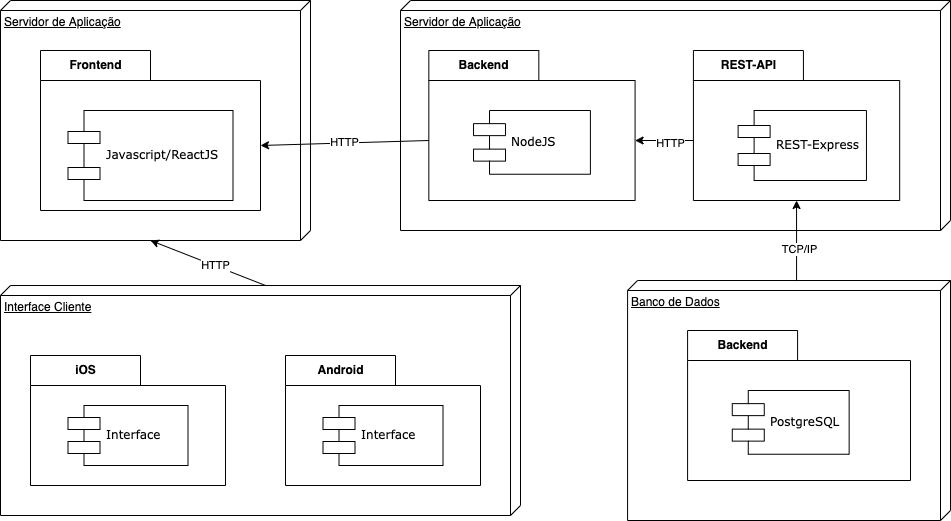

The diagram above was exported from draw.io. Its source (the exported page's mxGraphModel, read from the mxfile embedded in the PNG):
<mxGraphModel dx="1261" dy="861" grid="1" gridSize="10" guides="1" tooltips="1" connect="1" arrows="1" fold="1" page="1" pageScale="1" pageWidth="1100" pageHeight="850" background="none" math="0" shadow="0">
  <root>
    <mxCell id="0" />
    <mxCell id="1" parent="0" />
    <mxCell id="6ceupG4mSe1kxuCX_Eh3-22" value="" style="html=1;strokeColor=none;resizeWidth=1;resizeHeight=1;fillColor=none;part=1;connectable=0;allowArrows=0;deletable=0;" vertex="1" parent="1">
      <mxGeometry x="485" y="140" width="206.25" height="105" as="geometry" />
    </mxCell>
    <mxCell id="6ceupG4mSe1kxuCX_Eh3-34" value="" style="group" vertex="1" connectable="0" parent="1">
      <mxGeometry x="747.08" y="330" width="322.9200000000001" height="240" as="geometry" />
    </mxCell>
    <mxCell id="6ceupG4mSe1kxuCX_Eh3-26" value="Banco de Dados" style="verticalAlign=top;align=left;spacingTop=8;spacingLeft=2;spacingRight=12;shape=cube;size=10;direction=south;fontStyle=4;html=1;" vertex="1" parent="6ceupG4mSe1kxuCX_Eh3-34">
      <mxGeometry width="322.92" height="240" as="geometry" />
    </mxCell>
    <mxCell id="6ceupG4mSe1kxuCX_Eh3-27" value="Backend" style="shape=folder;fontStyle=1;tabWidth=110;tabHeight=30;tabPosition=left;html=1;boundedLbl=1;labelInHeader=1;container=1;collapsible=0;" vertex="1" parent="6ceupG4mSe1kxuCX_Eh3-34">
      <mxGeometry x="60" y="50" width="222.92000000000002" height="150" as="geometry" />
    </mxCell>
    <mxCell id="6ceupG4mSe1kxuCX_Eh3-28" value="" style="html=1;strokeColor=none;resizeWidth=1;resizeHeight=1;fillColor=none;part=1;connectable=0;allowArrows=0;deletable=0;" vertex="1" parent="6ceupG4mSe1kxuCX_Eh3-27">
      <mxGeometry width="206.25" height="105" relative="1" as="geometry">
        <mxPoint y="30" as="offset" />
      </mxGeometry>
    </mxCell>
    <mxCell id="6ceupG4mSe1kxuCX_Eh3-29" value="PostgreSQL" style="shape=component;align=left;spacingLeft=36;rounded=0;shadow=0;comic=0;labelBackgroundColor=none;strokeWidth=1;fontFamily=Verdana;fontSize=12;html=1;" vertex="1" parent="6ceupG4mSe1kxuCX_Eh3-27">
      <mxGeometry x="44.69" y="60" width="116.88" height="63.75" as="geometry" />
    </mxCell>
    <mxCell id="6ceupG4mSe1kxuCX_Eh3-35" value="" style="group" vertex="1" connectable="0" parent="1">
      <mxGeometry x="520" y="50" width="550" height="230" as="geometry" />
    </mxCell>
    <mxCell id="6ceupG4mSe1kxuCX_Eh3-18" value="Servidor de Aplicação" style="verticalAlign=top;align=left;spacingTop=8;spacingLeft=2;spacingRight=12;shape=cube;size=10;direction=south;fontStyle=4;html=1;" vertex="1" parent="6ceupG4mSe1kxuCX_Eh3-35">
      <mxGeometry width="550" height="230" as="geometry" />
    </mxCell>
    <mxCell id="6ceupG4mSe1kxuCX_Eh3-19" value="Backend" style="shape=folder;fontStyle=1;tabWidth=110;tabHeight=30;tabPosition=left;html=1;boundedLbl=1;labelInHeader=1;container=1;collapsible=0;" vertex="1" parent="6ceupG4mSe1kxuCX_Eh3-35">
      <mxGeometry x="28.33000000000004" y="50" width="206.25" height="150" as="geometry" />
    </mxCell>
    <mxCell id="6ceupG4mSe1kxuCX_Eh3-20" value="" style="html=1;strokeColor=none;resizeWidth=1;resizeHeight=1;fillColor=none;part=1;connectable=0;allowArrows=0;deletable=0;" vertex="1" parent="6ceupG4mSe1kxuCX_Eh3-19">
      <mxGeometry width="206.25" height="105" relative="1" as="geometry">
        <mxPoint y="30" as="offset" />
      </mxGeometry>
    </mxCell>
    <mxCell id="6ceupG4mSe1kxuCX_Eh3-21" value="NodeJS" style="shape=component;align=left;spacingLeft=36;rounded=0;shadow=0;comic=0;labelBackgroundColor=none;strokeWidth=1;fontFamily=Verdana;fontSize=12;html=1;" vertex="1" parent="6ceupG4mSe1kxuCX_Eh3-19">
      <mxGeometry x="44.69" y="60" width="116.88" height="63.75" as="geometry" />
    </mxCell>
    <mxCell id="6ceupG4mSe1kxuCX_Eh3-23" value="REST-API" style="shape=folder;fontStyle=1;tabWidth=110;tabHeight=30;tabPosition=left;html=1;boundedLbl=1;labelInHeader=1;container=1;collapsible=0;" vertex="1" parent="6ceupG4mSe1kxuCX_Eh3-35">
      <mxGeometry x="292.91999999999996" y="50" width="206.25" height="150" as="geometry" />
    </mxCell>
    <mxCell id="6ceupG4mSe1kxuCX_Eh3-24" value="" style="html=1;strokeColor=none;resizeWidth=1;resizeHeight=1;fillColor=none;part=1;connectable=0;allowArrows=0;deletable=0;" vertex="1" parent="6ceupG4mSe1kxuCX_Eh3-23">
      <mxGeometry width="206.25" height="105" relative="1" as="geometry">
        <mxPoint y="30" as="offset" />
      </mxGeometry>
    </mxCell>
    <mxCell id="6ceupG4mSe1kxuCX_Eh3-25" value="REST-Express" style="shape=component;align=left;spacingLeft=36;rounded=0;shadow=0;comic=0;labelBackgroundColor=none;strokeWidth=1;fontFamily=Verdana;fontSize=12;html=1;" vertex="1" parent="6ceupG4mSe1kxuCX_Eh3-23">
      <mxGeometry x="44.69" y="60" width="128.34" height="70" as="geometry" />
    </mxCell>
    <mxCell id="6ceupG4mSe1kxuCX_Eh3-40" value="" style="endArrow=classic;html=1;rounded=0;exitX=0;exitY=0;exitDx=0;exitDy=90;exitPerimeter=0;entryX=0;entryY=0;entryDx=206.25;entryDy=90;entryPerimeter=0;" edge="1" parent="6ceupG4mSe1kxuCX_Eh3-35" source="6ceupG4mSe1kxuCX_Eh3-23" target="6ceupG4mSe1kxuCX_Eh3-19">
      <mxGeometry width="50" height="50" relative="1" as="geometry">
        <mxPoint x="80" y="270" as="sourcePoint" />
        <mxPoint x="130" y="220" as="targetPoint" />
      </mxGeometry>
    </mxCell>
    <mxCell id="6ceupG4mSe1kxuCX_Eh3-42" value="HTTP" style="edgeLabel;html=1;align=center;verticalAlign=middle;resizable=0;points=[];" vertex="1" connectable="0" parent="6ceupG4mSe1kxuCX_Eh3-40">
      <mxGeometry x="0.1286" y="-1" relative="1" as="geometry">
        <mxPoint x="10" y="3" as="offset" />
      </mxGeometry>
    </mxCell>
    <mxCell id="6ceupG4mSe1kxuCX_Eh3-36" value="" style="group" vertex="1" connectable="0" parent="1">
      <mxGeometry x="120" y="335" width="520" height="230" as="geometry" />
    </mxCell>
    <mxCell id="6ceupG4mSe1kxuCX_Eh3-1" value="Interface Cliente" style="verticalAlign=top;align=left;spacingTop=8;spacingLeft=2;spacingRight=12;shape=cube;size=10;direction=south;fontStyle=4;html=1;" vertex="1" parent="6ceupG4mSe1kxuCX_Eh3-36">
      <mxGeometry width="520" height="230" as="geometry" />
    </mxCell>
    <mxCell id="6ceupG4mSe1kxuCX_Eh3-5" value="iOS" style="shape=folder;fontStyle=1;tabWidth=110;tabHeight=30;tabPosition=left;html=1;boundedLbl=1;labelInHeader=1;container=1;collapsible=0;" vertex="1" parent="6ceupG4mSe1kxuCX_Eh3-36">
      <mxGeometry x="30" y="70" width="195" height="130" as="geometry" />
    </mxCell>
    <mxCell id="6ceupG4mSe1kxuCX_Eh3-6" value="" style="html=1;strokeColor=none;resizeWidth=1;resizeHeight=1;fillColor=none;part=1;connectable=0;allowArrows=0;deletable=0;" vertex="1" parent="6ceupG4mSe1kxuCX_Eh3-5">
      <mxGeometry width="195" height="91" relative="1" as="geometry">
        <mxPoint y="30" as="offset" />
      </mxGeometry>
    </mxCell>
    <mxCell id="6ceupG4mSe1kxuCX_Eh3-9" value="Interface" style="shape=component;align=left;spacingLeft=36;rounded=0;shadow=0;comic=0;labelBackgroundColor=none;strokeWidth=1;fontFamily=Verdana;fontSize=12;html=1;" vertex="1" parent="6ceupG4mSe1kxuCX_Eh3-5">
      <mxGeometry x="37.5" y="50" width="120" height="60" as="geometry" />
    </mxCell>
    <mxCell id="6ceupG4mSe1kxuCX_Eh3-10" value="Android" style="shape=folder;fontStyle=1;tabWidth=110;tabHeight=30;tabPosition=left;html=1;boundedLbl=1;labelInHeader=1;container=1;collapsible=0;" vertex="1" parent="6ceupG4mSe1kxuCX_Eh3-36">
      <mxGeometry x="285" y="70" width="195" height="130" as="geometry" />
    </mxCell>
    <mxCell id="6ceupG4mSe1kxuCX_Eh3-11" value="" style="html=1;strokeColor=none;resizeWidth=1;resizeHeight=1;fillColor=none;part=1;connectable=0;allowArrows=0;deletable=0;" vertex="1" parent="6ceupG4mSe1kxuCX_Eh3-10">
      <mxGeometry width="195" height="91" relative="1" as="geometry">
        <mxPoint y="30" as="offset" />
      </mxGeometry>
    </mxCell>
    <mxCell id="6ceupG4mSe1kxuCX_Eh3-12" value="Interface" style="shape=component;align=left;spacingLeft=36;rounded=0;shadow=0;comic=0;labelBackgroundColor=none;strokeWidth=1;fontFamily=Verdana;fontSize=12;html=1;" vertex="1" parent="6ceupG4mSe1kxuCX_Eh3-10">
      <mxGeometry x="37.5" y="50" width="120" height="60" as="geometry" />
    </mxCell>
    <mxCell id="6ceupG4mSe1kxuCX_Eh3-37" value="" style="group" vertex="1" connectable="0" parent="1">
      <mxGeometry x="120" y="50" width="310" height="240" as="geometry" />
    </mxCell>
    <mxCell id="6ceupG4mSe1kxuCX_Eh3-14" value="Servidor de Aplicação" style="verticalAlign=top;align=left;spacingTop=8;spacingLeft=2;spacingRight=12;shape=cube;size=10;direction=south;fontStyle=4;html=1;" vertex="1" parent="6ceupG4mSe1kxuCX_Eh3-37">
      <mxGeometry width="310" height="240" as="geometry" />
    </mxCell>
    <mxCell id="6ceupG4mSe1kxuCX_Eh3-15" value="Frontend" style="shape=folder;fontStyle=1;tabWidth=110;tabHeight=30;tabPosition=left;html=1;boundedLbl=1;labelInHeader=1;container=1;collapsible=0;" vertex="1" parent="6ceupG4mSe1kxuCX_Eh3-37">
      <mxGeometry x="40" y="50" width="220" height="160" as="geometry" />
    </mxCell>
    <mxCell id="6ceupG4mSe1kxuCX_Eh3-16" value="" style="html=1;strokeColor=none;resizeWidth=1;resizeHeight=1;fillColor=none;part=1;connectable=0;allowArrows=0;deletable=0;" vertex="1" parent="6ceupG4mSe1kxuCX_Eh3-15">
      <mxGeometry width="220" height="112" relative="1" as="geometry">
        <mxPoint y="30" as="offset" />
      </mxGeometry>
    </mxCell>
    <mxCell id="6ceupG4mSe1kxuCX_Eh3-17" value="Javascript/ReactJS" style="shape=component;align=left;spacingLeft=36;rounded=0;shadow=0;comic=0;labelBackgroundColor=none;strokeWidth=1;fontFamily=Verdana;fontSize=12;html=1;" vertex="1" parent="6ceupG4mSe1kxuCX_Eh3-15">
      <mxGeometry x="27.5" y="60" width="165" height="90" as="geometry" />
    </mxCell>
    <mxCell id="6ceupG4mSe1kxuCX_Eh3-38" style="edgeStyle=orthogonalEdgeStyle;rounded=0;orthogonalLoop=1;jettySize=auto;html=1;entryX=0.5;entryY=1;entryDx=0;entryDy=0;entryPerimeter=0;exitX=0;exitY=0;exitDx=0;exitDy=156.46;exitPerimeter=0;" edge="1" parent="1" source="6ceupG4mSe1kxuCX_Eh3-26" target="6ceupG4mSe1kxuCX_Eh3-23">
      <mxGeometry relative="1" as="geometry">
        <Array as="points">
          <mxPoint x="916" y="330" />
        </Array>
      </mxGeometry>
    </mxCell>
    <mxCell id="6ceupG4mSe1kxuCX_Eh3-39" value="TCP/IP" style="edgeLabel;html=1;align=center;verticalAlign=middle;resizable=0;points=[];" vertex="1" connectable="0" parent="6ceupG4mSe1kxuCX_Eh3-38">
      <mxGeometry x="-0.2308" y="-2" relative="1" as="geometry">
        <mxPoint y="-2" as="offset" />
      </mxGeometry>
    </mxCell>
    <mxCell id="6ceupG4mSe1kxuCX_Eh3-43" value="HTTP" style="endArrow=classic;html=1;rounded=0;exitX=0;exitY=0;exitDx=0;exitDy=90;exitPerimeter=0;entryX=0;entryY=0;entryDx=220;entryDy=95;entryPerimeter=0;" edge="1" parent="1" source="6ceupG4mSe1kxuCX_Eh3-19" target="6ceupG4mSe1kxuCX_Eh3-15">
      <mxGeometry width="50" height="50" relative="1" as="geometry">
        <mxPoint x="600" y="320" as="sourcePoint" />
        <mxPoint x="460" y="110" as="targetPoint" />
      </mxGeometry>
    </mxCell>
    <mxCell id="6ceupG4mSe1kxuCX_Eh3-44" value="" style="endArrow=classic;html=1;rounded=0;entryX=0;entryY=0;entryDx=240;entryDy=160;entryPerimeter=0;exitX=0;exitY=0;exitDx=0;exitDy=255;exitPerimeter=0;" edge="1" parent="1" source="6ceupG4mSe1kxuCX_Eh3-1" target="6ceupG4mSe1kxuCX_Eh3-14">
      <mxGeometry width="50" height="50" relative="1" as="geometry">
        <mxPoint x="460" y="320" as="sourcePoint" />
        <mxPoint x="510" y="270" as="targetPoint" />
      </mxGeometry>
    </mxCell>
    <mxCell id="6ceupG4mSe1kxuCX_Eh3-45" value="HTTP" style="edgeLabel;html=1;align=center;verticalAlign=middle;resizable=0;points=[];" vertex="1" connectable="0" parent="6ceupG4mSe1kxuCX_Eh3-44">
      <mxGeometry x="-0.1168" y="-1" relative="1" as="geometry">
        <mxPoint as="offset" />
      </mxGeometry>
    </mxCell>
  </root>
</mxGraphModel>